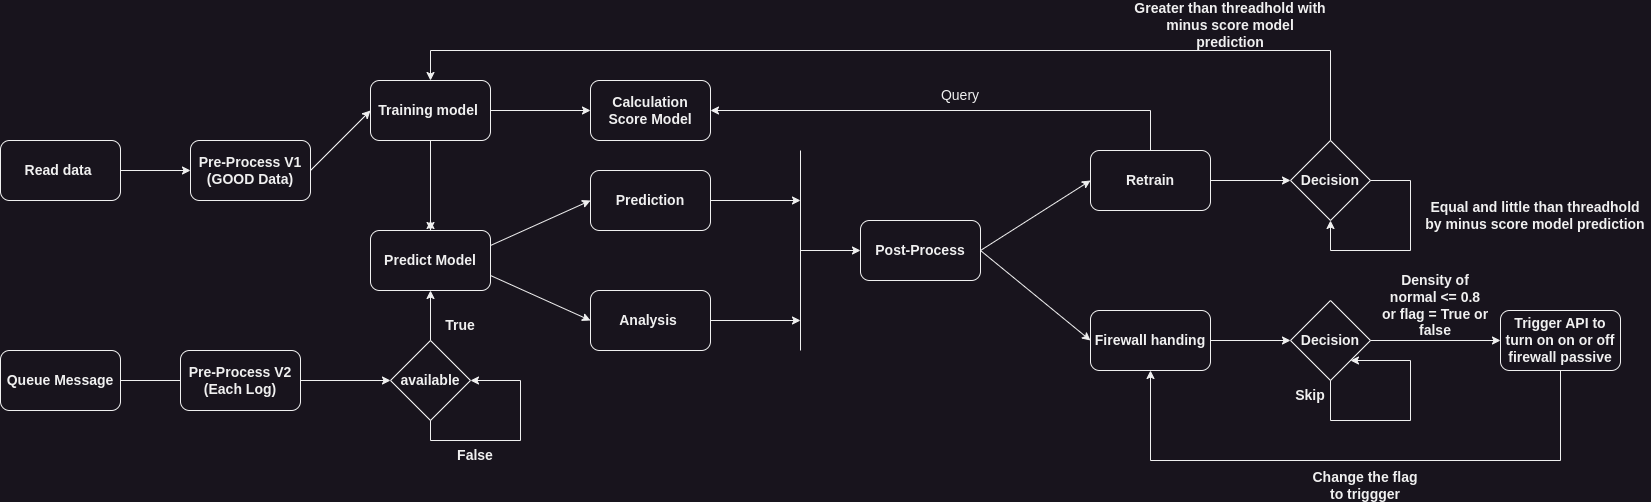

The diagram above was exported from draw.io. Its source (the exported page's mxGraphModel, read from the mxfile embedded in the PNG):
<mxGraphModel dx="2284" dy="844" grid="1" gridSize="10" guides="1" tooltips="1" connect="1" arrows="1" fold="1" page="1" pageScale="1" pageWidth="850" pageHeight="1100" math="0" shadow="0">
  <root>
    <mxCell id="0" />
    <mxCell id="1" parent="0" />
    <mxCell id="CV8gKpkOMrnM0878RdZT-1" value="Read data&amp;nbsp;" style="rounded=1;whiteSpace=wrap;html=1;fontStyle=1;fontSize=14;" vertex="1" parent="1">
      <mxGeometry x="-80" y="320" width="120" height="60" as="geometry" />
    </mxCell>
    <mxCell id="CV8gKpkOMrnM0878RdZT-2" value="" style="endArrow=classic;html=1;rounded=0;exitX=1;exitY=0.5;exitDx=0;exitDy=0;entryX=0;entryY=0.5;entryDx=0;entryDy=0;fontStyle=1;fontSize=14;" edge="1" parent="1" source="CV8gKpkOMrnM0878RdZT-1" target="CV8gKpkOMrnM0878RdZT-24">
      <mxGeometry width="50" height="50" relative="1" as="geometry">
        <mxPoint x="250" y="430" as="sourcePoint" />
        <mxPoint x="150" y="340" as="targetPoint" />
      </mxGeometry>
    </mxCell>
    <mxCell id="CV8gKpkOMrnM0878RdZT-3" value="Training model&amp;nbsp;" style="rounded=1;whiteSpace=wrap;html=1;fontStyle=1;fontSize=14;" vertex="1" parent="1">
      <mxGeometry x="290" y="260" width="120" height="60" as="geometry" />
    </mxCell>
    <mxCell id="CV8gKpkOMrnM0878RdZT-9" style="edgeStyle=orthogonalEdgeStyle;rounded=0;orthogonalLoop=1;jettySize=auto;html=1;fontStyle=1;fontSize=14;" edge="1" parent="1" source="CV8gKpkOMrnM0878RdZT-6">
      <mxGeometry relative="1" as="geometry">
        <mxPoint x="350" y="400" as="targetPoint" />
      </mxGeometry>
    </mxCell>
    <mxCell id="CV8gKpkOMrnM0878RdZT-6" value="Predict Model" style="rounded=1;whiteSpace=wrap;html=1;fontStyle=1;fontSize=14;" vertex="1" parent="1">
      <mxGeometry x="290" y="410" width="120" height="60" as="geometry" />
    </mxCell>
    <mxCell id="CV8gKpkOMrnM0878RdZT-7" value="Queue Message" style="rounded=1;whiteSpace=wrap;html=1;fontStyle=1;fontSize=14;" vertex="1" parent="1">
      <mxGeometry x="-80" y="530" width="120" height="60" as="geometry" />
    </mxCell>
    <mxCell id="CV8gKpkOMrnM0878RdZT-8" value="" style="endArrow=classic;html=1;rounded=0;exitX=0.5;exitY=1;exitDx=0;exitDy=0;entryX=0.5;entryY=0;entryDx=0;entryDy=0;fontStyle=1;fontSize=14;" edge="1" parent="1" source="CV8gKpkOMrnM0878RdZT-3" target="CV8gKpkOMrnM0878RdZT-6">
      <mxGeometry width="50" height="50" relative="1" as="geometry">
        <mxPoint x="300" y="530" as="sourcePoint" />
        <mxPoint x="350" y="480" as="targetPoint" />
      </mxGeometry>
    </mxCell>
    <mxCell id="CV8gKpkOMrnM0878RdZT-11" value="True" style="text;html=1;strokeColor=none;fillColor=none;align=center;verticalAlign=middle;whiteSpace=wrap;rounded=0;fontStyle=1;fontSize=14;" vertex="1" parent="1">
      <mxGeometry x="350" y="490" width="60" height="30" as="geometry" />
    </mxCell>
    <mxCell id="CV8gKpkOMrnM0878RdZT-12" value="available" style="rhombus;whiteSpace=wrap;html=1;fontStyle=1;fontSize=14;" vertex="1" parent="1">
      <mxGeometry x="310" y="520" width="80" height="80" as="geometry" />
    </mxCell>
    <mxCell id="CV8gKpkOMrnM0878RdZT-14" value="" style="endArrow=classic;html=1;rounded=0;exitX=1;exitY=0.5;exitDx=0;exitDy=0;entryX=0;entryY=0.5;entryDx=0;entryDy=0;startArrow=none;fontStyle=1;fontSize=14;" edge="1" parent="1" source="CV8gKpkOMrnM0878RdZT-25" target="CV8gKpkOMrnM0878RdZT-12">
      <mxGeometry width="50" height="50" relative="1" as="geometry">
        <mxPoint x="170" y="630" as="sourcePoint" />
        <mxPoint x="220" y="580" as="targetPoint" />
      </mxGeometry>
    </mxCell>
    <mxCell id="CV8gKpkOMrnM0878RdZT-15" value="" style="endArrow=classic;html=1;rounded=0;entryX=0.5;entryY=1;entryDx=0;entryDy=0;exitX=0.5;exitY=0;exitDx=0;exitDy=0;fontStyle=1;fontSize=14;" edge="1" parent="1" source="CV8gKpkOMrnM0878RdZT-12" target="CV8gKpkOMrnM0878RdZT-6">
      <mxGeometry width="50" height="50" relative="1" as="geometry">
        <mxPoint x="350" y="520" as="sourcePoint" />
        <mxPoint x="400" y="620" as="targetPoint" />
      </mxGeometry>
    </mxCell>
    <mxCell id="CV8gKpkOMrnM0878RdZT-16" value="" style="endArrow=classic;html=1;rounded=0;exitX=0.5;exitY=1;exitDx=0;exitDy=0;entryX=1;entryY=0.5;entryDx=0;entryDy=0;fontStyle=1;fontSize=14;" edge="1" parent="1" source="CV8gKpkOMrnM0878RdZT-12" target="CV8gKpkOMrnM0878RdZT-12">
      <mxGeometry width="50" height="50" relative="1" as="geometry">
        <mxPoint x="340" y="720" as="sourcePoint" />
        <mxPoint x="420" y="620" as="targetPoint" />
        <Array as="points">
          <mxPoint x="350" y="620" />
          <mxPoint x="440" y="620" />
          <mxPoint x="440" y="560" />
        </Array>
      </mxGeometry>
    </mxCell>
    <mxCell id="CV8gKpkOMrnM0878RdZT-17" value="False" style="text;html=1;strokeColor=none;fillColor=none;align=center;verticalAlign=middle;whiteSpace=wrap;rounded=0;fontStyle=1;fontSize=14;" vertex="1" parent="1">
      <mxGeometry x="365" y="620" width="60" height="30" as="geometry" />
    </mxCell>
    <mxCell id="CV8gKpkOMrnM0878RdZT-18" value="" style="endArrow=classic;html=1;rounded=0;exitX=1;exitY=0.25;exitDx=0;exitDy=0;entryX=0;entryY=0.5;entryDx=0;entryDy=0;fontStyle=1;fontSize=14;" edge="1" parent="1" source="CV8gKpkOMrnM0878RdZT-6" target="CV8gKpkOMrnM0878RdZT-20">
      <mxGeometry width="50" height="50" relative="1" as="geometry">
        <mxPoint x="470" y="420" as="sourcePoint" />
        <mxPoint x="490" y="390" as="targetPoint" />
      </mxGeometry>
    </mxCell>
    <mxCell id="CV8gKpkOMrnM0878RdZT-19" value="" style="endArrow=classic;html=1;rounded=0;exitX=1;exitY=0.75;exitDx=0;exitDy=0;entryX=0;entryY=0.5;entryDx=0;entryDy=0;fontStyle=1;fontSize=14;" edge="1" parent="1" source="CV8gKpkOMrnM0878RdZT-6" target="CV8gKpkOMrnM0878RdZT-21">
      <mxGeometry width="50" height="50" relative="1" as="geometry">
        <mxPoint x="460" y="540" as="sourcePoint" />
        <mxPoint x="500" y="490" as="targetPoint" />
      </mxGeometry>
    </mxCell>
    <mxCell id="CV8gKpkOMrnM0878RdZT-20" value="Prediction" style="rounded=1;whiteSpace=wrap;html=1;fontStyle=1;fontSize=14;" vertex="1" parent="1">
      <mxGeometry x="510" y="350" width="120" height="60" as="geometry" />
    </mxCell>
    <mxCell id="CV8gKpkOMrnM0878RdZT-21" value="Analysis&amp;nbsp;" style="rounded=1;whiteSpace=wrap;html=1;fontStyle=1;fontSize=14;" vertex="1" parent="1">
      <mxGeometry x="510" y="470" width="120" height="60" as="geometry" />
    </mxCell>
    <mxCell id="CV8gKpkOMrnM0878RdZT-24" value="Pre-Process V1 (GOOD Data)" style="rounded=1;whiteSpace=wrap;html=1;fontStyle=1;fontSize=14;" vertex="1" parent="1">
      <mxGeometry x="110" y="320" width="120" height="60" as="geometry" />
    </mxCell>
    <mxCell id="CV8gKpkOMrnM0878RdZT-26" value="" style="endArrow=none;html=1;rounded=0;exitX=1;exitY=0.5;exitDx=0;exitDy=0;entryX=0;entryY=0.5;entryDx=0;entryDy=0;fontStyle=1;fontSize=14;" edge="1" parent="1" source="CV8gKpkOMrnM0878RdZT-7" target="CV8gKpkOMrnM0878RdZT-25">
      <mxGeometry width="50" height="50" relative="1" as="geometry">
        <mxPoint x="39.99999999999977" y="560" as="sourcePoint" />
        <mxPoint x="310" y="560" as="targetPoint" />
      </mxGeometry>
    </mxCell>
    <mxCell id="CV8gKpkOMrnM0878RdZT-25" value="Pre-Process V2&lt;br style=&quot;font-size: 14px;&quot;&gt;(Each Log)" style="rounded=1;whiteSpace=wrap;html=1;fontStyle=1;fontSize=14;" vertex="1" parent="1">
      <mxGeometry x="100" y="530" width="120" height="60" as="geometry" />
    </mxCell>
    <mxCell id="CV8gKpkOMrnM0878RdZT-27" value="" style="endArrow=classic;html=1;rounded=0;entryX=0;entryY=0.5;entryDx=0;entryDy=0;exitX=1;exitY=0.5;exitDx=0;exitDy=0;fontStyle=1;fontSize=14;" edge="1" parent="1" source="CV8gKpkOMrnM0878RdZT-24" target="CV8gKpkOMrnM0878RdZT-3">
      <mxGeometry width="50" height="50" relative="1" as="geometry">
        <mxPoint x="160" y="470" as="sourcePoint" />
        <mxPoint x="210" y="420" as="targetPoint" />
      </mxGeometry>
    </mxCell>
    <mxCell id="CV8gKpkOMrnM0878RdZT-29" value="" style="endArrow=none;html=1;rounded=0;fontStyle=1;fontSize=14;" edge="1" parent="1">
      <mxGeometry width="50" height="50" relative="1" as="geometry">
        <mxPoint x="720" y="530" as="sourcePoint" />
        <mxPoint x="720" y="330" as="targetPoint" />
      </mxGeometry>
    </mxCell>
    <mxCell id="CV8gKpkOMrnM0878RdZT-30" value="" style="endArrow=classic;html=1;rounded=0;exitX=1;exitY=0.5;exitDx=0;exitDy=0;fontStyle=1;fontSize=14;" edge="1" parent="1" source="CV8gKpkOMrnM0878RdZT-20">
      <mxGeometry width="50" height="50" relative="1" as="geometry">
        <mxPoint x="770" y="500" as="sourcePoint" />
        <mxPoint x="720" y="380" as="targetPoint" />
      </mxGeometry>
    </mxCell>
    <mxCell id="CV8gKpkOMrnM0878RdZT-31" value="" style="endArrow=classic;html=1;rounded=0;exitX=1;exitY=0.5;exitDx=0;exitDy=0;fontStyle=1;fontSize=14;" edge="1" parent="1" source="CV8gKpkOMrnM0878RdZT-21">
      <mxGeometry width="50" height="50" relative="1" as="geometry">
        <mxPoint x="770" y="500" as="sourcePoint" />
        <mxPoint x="720" y="500" as="targetPoint" />
      </mxGeometry>
    </mxCell>
    <mxCell id="CV8gKpkOMrnM0878RdZT-32" value="" style="endArrow=classic;html=1;rounded=0;entryX=0;entryY=0.5;entryDx=0;entryDy=0;fontStyle=1;fontSize=14;" edge="1" parent="1" target="CV8gKpkOMrnM0878RdZT-33">
      <mxGeometry width="50" height="50" relative="1" as="geometry">
        <mxPoint x="720" y="430" as="sourcePoint" />
        <mxPoint x="810" y="430" as="targetPoint" />
      </mxGeometry>
    </mxCell>
    <mxCell id="CV8gKpkOMrnM0878RdZT-33" value="Post-Process" style="rounded=1;whiteSpace=wrap;html=1;fontStyle=1;fontSize=14;" vertex="1" parent="1">
      <mxGeometry x="780" y="400" width="120" height="60" as="geometry" />
    </mxCell>
    <mxCell id="CV8gKpkOMrnM0878RdZT-34" value="" style="endArrow=classic;html=1;rounded=0;exitX=1;exitY=0.5;exitDx=0;exitDy=0;entryX=0;entryY=0.5;entryDx=0;entryDy=0;fontStyle=1;fontSize=14;" edge="1" parent="1" source="CV8gKpkOMrnM0878RdZT-33" target="CV8gKpkOMrnM0878RdZT-35">
      <mxGeometry width="50" height="50" relative="1" as="geometry">
        <mxPoint x="970" y="510" as="sourcePoint" />
        <mxPoint x="1010" y="380" as="targetPoint" />
      </mxGeometry>
    </mxCell>
    <mxCell id="CV8gKpkOMrnM0878RdZT-35" value="Retrain" style="rounded=1;whiteSpace=wrap;html=1;fontStyle=1;fontSize=14;" vertex="1" parent="1">
      <mxGeometry x="1010" y="330" width="120" height="60" as="geometry" />
    </mxCell>
    <mxCell id="CV8gKpkOMrnM0878RdZT-36" value="Firewall handing" style="rounded=1;whiteSpace=wrap;html=1;fontStyle=1;fontSize=14;" vertex="1" parent="1">
      <mxGeometry x="1010" y="490" width="120" height="60" as="geometry" />
    </mxCell>
    <mxCell id="CV8gKpkOMrnM0878RdZT-37" value="" style="endArrow=classic;html=1;rounded=0;exitX=1;exitY=0.5;exitDx=0;exitDy=0;entryX=0;entryY=0.5;entryDx=0;entryDy=0;fontStyle=1;fontSize=14;" edge="1" parent="1" source="CV8gKpkOMrnM0878RdZT-33" target="CV8gKpkOMrnM0878RdZT-36">
      <mxGeometry width="50" height="50" relative="1" as="geometry">
        <mxPoint x="950" y="550" as="sourcePoint" />
        <mxPoint x="1000" y="500" as="targetPoint" />
      </mxGeometry>
    </mxCell>
    <mxCell id="CV8gKpkOMrnM0878RdZT-39" value="Decision" style="rhombus;whiteSpace=wrap;html=1;fontStyle=1;fontSize=14;" vertex="1" parent="1">
      <mxGeometry x="1210" y="480" width="80" height="80" as="geometry" />
    </mxCell>
    <mxCell id="CV8gKpkOMrnM0878RdZT-41" value="" style="endArrow=classic;html=1;rounded=0;exitX=1;exitY=0.5;exitDx=0;exitDy=0;entryX=0;entryY=0.5;entryDx=0;entryDy=0;fontStyle=1;fontSize=14;" edge="1" parent="1" source="CV8gKpkOMrnM0878RdZT-36" target="CV8gKpkOMrnM0878RdZT-39">
      <mxGeometry width="50" height="50" relative="1" as="geometry">
        <mxPoint x="1140" y="590" as="sourcePoint" />
        <mxPoint x="1190" y="540" as="targetPoint" />
      </mxGeometry>
    </mxCell>
    <mxCell id="CV8gKpkOMrnM0878RdZT-42" value="Decision" style="rhombus;whiteSpace=wrap;html=1;fontStyle=1;fontSize=14;" vertex="1" parent="1">
      <mxGeometry x="1210" y="320" width="80" height="80" as="geometry" />
    </mxCell>
    <mxCell id="CV8gKpkOMrnM0878RdZT-43" value="" style="endArrow=classic;html=1;rounded=0;entryX=0;entryY=0.5;entryDx=0;entryDy=0;exitX=1;exitY=0.5;exitDx=0;exitDy=0;fontStyle=1;fontSize=14;" edge="1" parent="1" source="CV8gKpkOMrnM0878RdZT-35" target="CV8gKpkOMrnM0878RdZT-42">
      <mxGeometry width="50" height="50" relative="1" as="geometry">
        <mxPoint x="950" y="550" as="sourcePoint" />
        <mxPoint x="1000" y="500" as="targetPoint" />
      </mxGeometry>
    </mxCell>
    <mxCell id="CV8gKpkOMrnM0878RdZT-44" value="" style="endArrow=classic;html=1;rounded=0;exitX=0.5;exitY=0;exitDx=0;exitDy=0;entryX=0.5;entryY=0;entryDx=0;entryDy=0;fontStyle=1;fontSize=14;" edge="1" parent="1" source="CV8gKpkOMrnM0878RdZT-42" target="CV8gKpkOMrnM0878RdZT-3">
      <mxGeometry width="50" height="50" relative="1" as="geometry">
        <mxPoint x="1240" y="450" as="sourcePoint" />
        <mxPoint x="1290" y="400" as="targetPoint" />
        <Array as="points">
          <mxPoint x="1250" y="230" />
          <mxPoint x="350" y="230" />
        </Array>
      </mxGeometry>
    </mxCell>
    <mxCell id="CV8gKpkOMrnM0878RdZT-45" value="Greater than threadhold with minus score model prediction" style="text;html=1;strokeColor=none;fillColor=none;align=center;verticalAlign=middle;whiteSpace=wrap;rounded=0;fontStyle=1;fontSize=14;" vertex="1" parent="1">
      <mxGeometry x="1050" y="190" width="200" height="30" as="geometry" />
    </mxCell>
    <mxCell id="CV8gKpkOMrnM0878RdZT-46" value="" style="endArrow=classic;html=1;rounded=0;exitX=1;exitY=0.5;exitDx=0;exitDy=0;entryX=0.5;entryY=1;entryDx=0;entryDy=0;fontStyle=1;fontSize=14;" edge="1" parent="1" source="CV8gKpkOMrnM0878RdZT-42" target="CV8gKpkOMrnM0878RdZT-42">
      <mxGeometry width="50" height="50" relative="1" as="geometry">
        <mxPoint x="1390" y="400" as="sourcePoint" />
        <mxPoint x="1280" y="450" as="targetPoint" />
        <Array as="points">
          <mxPoint x="1330" y="360" />
          <mxPoint x="1330" y="430" />
          <mxPoint x="1250" y="430" />
        </Array>
      </mxGeometry>
    </mxCell>
    <mxCell id="CV8gKpkOMrnM0878RdZT-47" value="Equal and little than threadhold by minus score model prediction" style="text;html=1;strokeColor=none;fillColor=none;align=center;verticalAlign=middle;whiteSpace=wrap;rounded=0;fontStyle=1;fontSize=14;" vertex="1" parent="1">
      <mxGeometry x="1340" y="380" width="230" height="30" as="geometry" />
    </mxCell>
    <mxCell id="CV8gKpkOMrnM0878RdZT-48" value="Trigger API to turn on on or off firewall passive" style="rounded=1;whiteSpace=wrap;html=1;fontStyle=1;fontSize=14;" vertex="1" parent="1">
      <mxGeometry x="1420" y="490" width="120" height="60" as="geometry" />
    </mxCell>
    <mxCell id="CV8gKpkOMrnM0878RdZT-49" value="" style="endArrow=classic;html=1;rounded=0;entryX=0;entryY=0.5;entryDx=0;entryDy=0;exitX=1;exitY=0.5;exitDx=0;exitDy=0;fontStyle=1;fontSize=14;" edge="1" parent="1" source="CV8gKpkOMrnM0878RdZT-39" target="CV8gKpkOMrnM0878RdZT-48">
      <mxGeometry width="50" height="50" relative="1" as="geometry">
        <mxPoint x="1140" y="680" as="sourcePoint" />
        <mxPoint x="1190" y="630" as="targetPoint" />
      </mxGeometry>
    </mxCell>
    <mxCell id="CV8gKpkOMrnM0878RdZT-50" value="" style="endArrow=classic;html=1;rounded=0;exitX=0.5;exitY=1;exitDx=0;exitDy=0;entryX=0.5;entryY=1;entryDx=0;entryDy=0;fontStyle=1;fontSize=14;" edge="1" parent="1" source="CV8gKpkOMrnM0878RdZT-48" target="CV8gKpkOMrnM0878RdZT-36">
      <mxGeometry width="50" height="50" relative="1" as="geometry">
        <mxPoint x="1370" y="680" as="sourcePoint" />
        <mxPoint x="1450" y="590" as="targetPoint" />
        <Array as="points">
          <mxPoint x="1480" y="640" />
          <mxPoint x="1070" y="640" />
        </Array>
      </mxGeometry>
    </mxCell>
    <mxCell id="CV8gKpkOMrnM0878RdZT-51" value="Density of normal &amp;lt;= 0.8 or flag = True or false" style="text;html=1;strokeColor=none;fillColor=none;align=center;verticalAlign=middle;whiteSpace=wrap;rounded=0;fontStyle=1;fontSize=14;" vertex="1" parent="1">
      <mxGeometry x="1300" y="470" width="110" height="30" as="geometry" />
    </mxCell>
    <mxCell id="CV8gKpkOMrnM0878RdZT-52" value="Change the flag to triggger" style="text;html=1;strokeColor=none;fillColor=none;align=center;verticalAlign=middle;whiteSpace=wrap;rounded=0;fontStyle=1;fontSize=14;" vertex="1" parent="1">
      <mxGeometry x="1230" y="650" width="110" height="30" as="geometry" />
    </mxCell>
    <mxCell id="CV8gKpkOMrnM0878RdZT-53" value="" style="endArrow=classic;html=1;rounded=0;exitX=0.5;exitY=1;exitDx=0;exitDy=0;entryX=1;entryY=1;entryDx=0;entryDy=0;fontStyle=1;fontSize=14;" edge="1" parent="1" source="CV8gKpkOMrnM0878RdZT-39" target="CV8gKpkOMrnM0878RdZT-39">
      <mxGeometry width="50" height="50" relative="1" as="geometry">
        <mxPoint x="1290" y="610" as="sourcePoint" />
        <mxPoint x="1340" y="560" as="targetPoint" />
        <Array as="points">
          <mxPoint x="1250" y="600" />
          <mxPoint x="1330" y="600" />
          <mxPoint x="1330" y="540" />
        </Array>
      </mxGeometry>
    </mxCell>
    <mxCell id="CV8gKpkOMrnM0878RdZT-54" value="Skip" style="text;html=1;strokeColor=none;fillColor=none;align=center;verticalAlign=middle;whiteSpace=wrap;rounded=0;fontStyle=1;fontSize=14;" vertex="1" parent="1">
      <mxGeometry x="1200" y="560" width="60" height="30" as="geometry" />
    </mxCell>
    <mxCell id="CV8gKpkOMrnM0878RdZT-56" value="&lt;b&gt;Calculation Score Model&lt;/b&gt;" style="rounded=1;whiteSpace=wrap;html=1;fontSize=14;" vertex="1" parent="1">
      <mxGeometry x="510" y="260" width="120" height="60" as="geometry" />
    </mxCell>
    <mxCell id="CV8gKpkOMrnM0878RdZT-57" value="" style="endArrow=none;html=1;rounded=0;fontSize=14;exitX=0;exitY=0.5;exitDx=0;exitDy=0;entryX=1;entryY=0.5;entryDx=0;entryDy=0;startArrow=classic;startFill=1;endFill=0;" edge="1" parent="1" source="CV8gKpkOMrnM0878RdZT-56" target="CV8gKpkOMrnM0878RdZT-3">
      <mxGeometry width="50" height="50" relative="1" as="geometry">
        <mxPoint x="310" y="380" as="sourcePoint" />
        <mxPoint x="360" y="330" as="targetPoint" />
      </mxGeometry>
    </mxCell>
    <mxCell id="CV8gKpkOMrnM0878RdZT-58" value="" style="endArrow=classic;html=1;rounded=0;fontSize=14;entryX=1;entryY=0.5;entryDx=0;entryDy=0;exitX=0.5;exitY=0;exitDx=0;exitDy=0;" edge="1" parent="1" source="CV8gKpkOMrnM0878RdZT-35" target="CV8gKpkOMrnM0878RdZT-56">
      <mxGeometry width="50" height="50" relative="1" as="geometry">
        <mxPoint x="980" y="440" as="sourcePoint" />
        <mxPoint x="1030" y="390" as="targetPoint" />
        <Array as="points">
          <mxPoint x="1070" y="290" />
        </Array>
      </mxGeometry>
    </mxCell>
    <mxCell id="CV8gKpkOMrnM0878RdZT-59" value="Query" style="text;html=1;strokeColor=none;fillColor=none;align=center;verticalAlign=middle;whiteSpace=wrap;rounded=0;fontSize=14;" vertex="1" parent="1">
      <mxGeometry x="850" y="260" width="60" height="30" as="geometry" />
    </mxCell>
  </root>
</mxGraphModel>